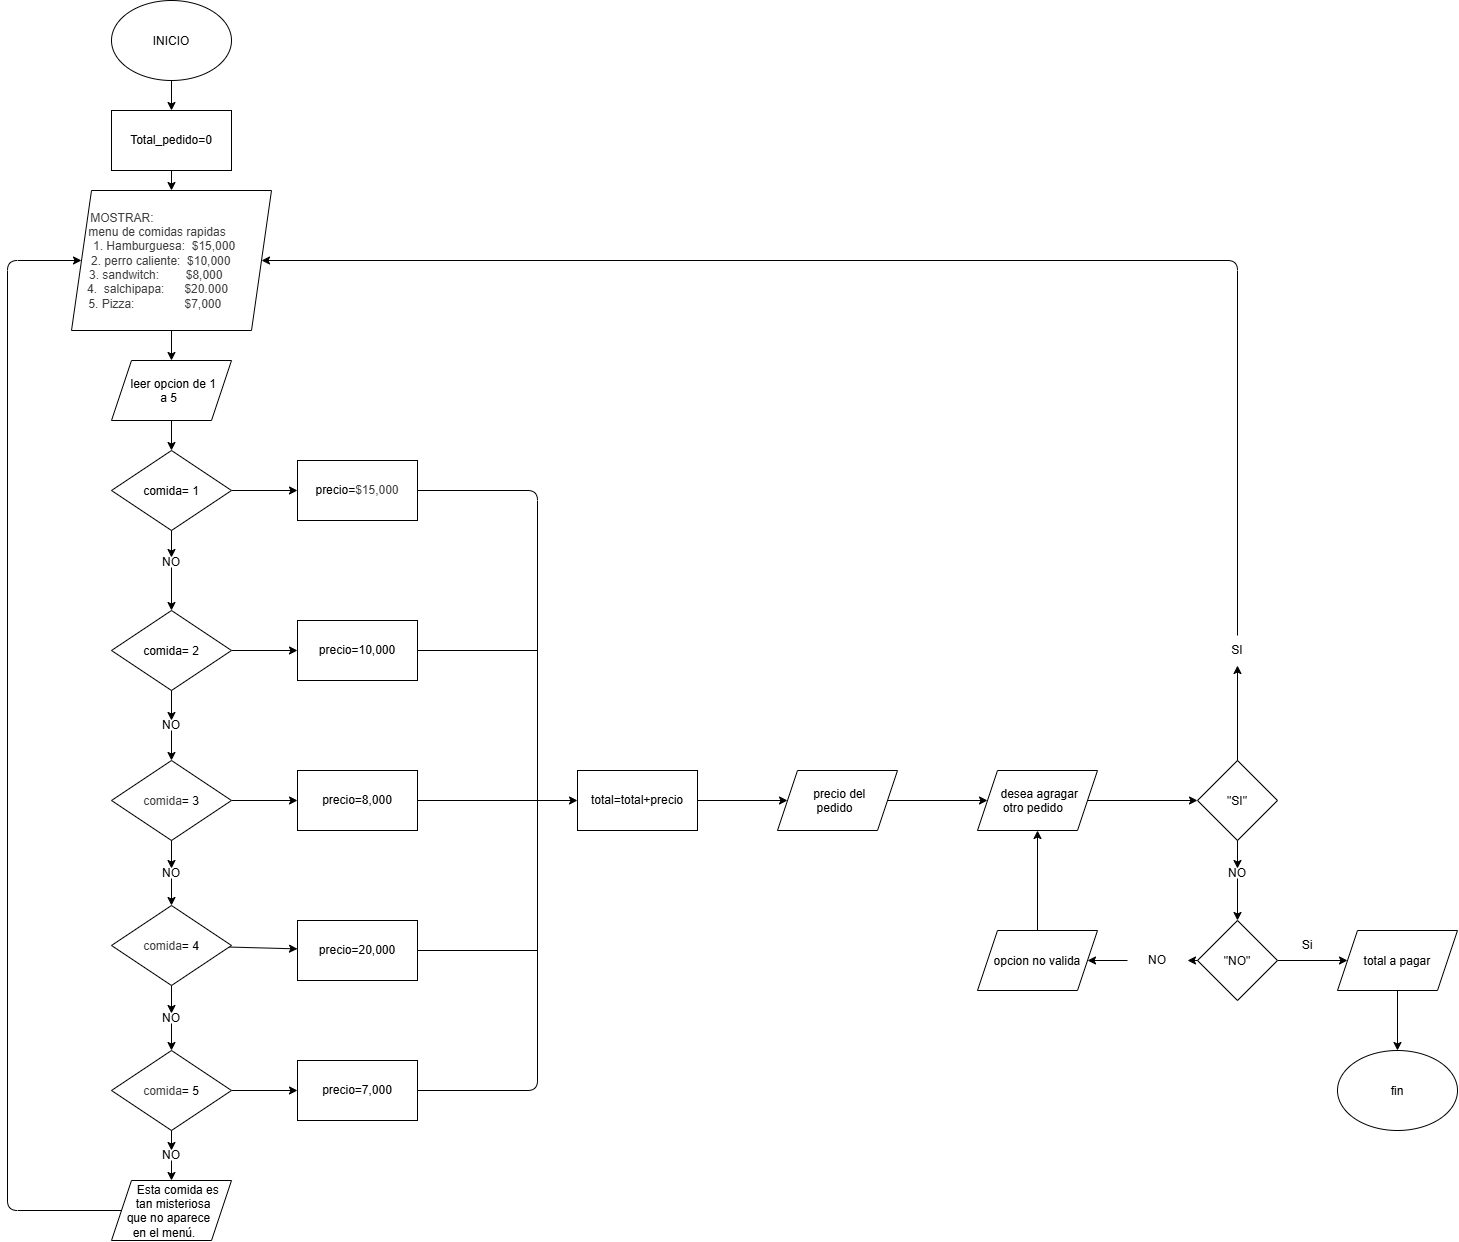

The diagram above was exported from draw.io. Its source (the exported page's mxGraphModel, read from the mxfile embedded in the PNG):
<mxGraphModel dx="917" dy="504" grid="1" gridSize="10" guides="1" tooltips="1" connect="1" arrows="1" fold="1" page="1" pageScale="1" pageWidth="827" pageHeight="1169" math="0" shadow="0">
  <root>
    <mxCell id="0" />
    <mxCell id="1" parent="0" />
    <mxCell id="L5J9Jr3ADN7fqxmAm-Wy-1" edge="1" parent="1" source="L5J9Jr3ADN7fqxmAm-Wy-2" style="edgeStyle=none;html=1;" target="L5J9Jr3ADN7fqxmAm-Wy-4" value="">
      <mxGeometry relative="1" as="geometry" />
    </mxCell>
    <mxCell id="L5J9Jr3ADN7fqxmAm-Wy-2" parent="1" style="ellipse;whiteSpace=wrap;html=1;shapeInside=1;" value="INICIO" vertex="1">
      <mxGeometry height="80" width="120" x="144" y="10" as="geometry" />
    </mxCell>
    <mxCell id="L5J9Jr3ADN7fqxmAm-Wy-3" edge="1" parent="1" source="L5J9Jr3ADN7fqxmAm-Wy-4" style="edgeStyle=none;html=1;" target="L5J9Jr3ADN7fqxmAm-Wy-6" value="">
      <mxGeometry relative="1" as="geometry" />
    </mxCell>
    <mxCell id="L5J9Jr3ADN7fqxmAm-Wy-4" parent="1" style="whiteSpace=wrap;html=1;" value="Total_pedido=0" vertex="1">
      <mxGeometry height="60" width="120" x="144" y="120" as="geometry" />
    </mxCell>
    <mxCell id="L5J9Jr3ADN7fqxmAm-Wy-5" edge="1" parent="1" source="L5J9Jr3ADN7fqxmAm-Wy-6" style="edgeStyle=none;html=1;" target="L5J9Jr3ADN7fqxmAm-Wy-8" value="">
      <mxGeometry relative="1" as="geometry" />
    </mxCell>
    <mxCell id="L5J9Jr3ADN7fqxmAm-Wy-6" parent="1" style="shape=parallelogram;perimeter=parallelogramPerimeter;whiteSpace=wrap;html=1;shapeInside=1;fixedSize=1;" value="&lt;div style=&quot;text-align: left;&quot;&gt;&lt;span style=&quot;color: rgb(63, 63, 63); text-decoration-line: inherit; background-color: transparent;&quot;&gt;MOSTRAR:&amp;nbsp;&lt;/span&gt;&lt;/div&gt;&lt;div style=&quot;text-align: left;&quot;&gt;&lt;span style=&quot;color: rgb(63, 63, 63); text-decoration-line: inherit; background-color: transparent;&quot;&gt;menu de comidas rapidas&amp;nbsp;&lt;/span&gt;&lt;span style=&quot;text-decoration-line: inherit; background-color: transparent; color: rgb(63, 63, 63);&quot;&gt;&amp;nbsp; &amp;nbsp; &amp;nbsp; &amp;nbsp; &amp;nbsp;&amp;nbsp;&lt;/span&gt;&lt;span style=&quot;text-decoration-line: inherit; background-color: transparent; color: rgb(63, 63, 63);&quot;&gt;1. Hamburguesa:&amp;nbsp; $15,000&amp;nbsp; &amp;nbsp; &amp;nbsp; &amp;nbsp; &amp;nbsp; &lt;/span&gt;&lt;span style=&quot;text-decoration-line: inherit; background-color: transparent; color: rgb(63, 63, 63);&quot;&gt;2. perro caliente:&amp;nbsp; $10,000&amp;nbsp; &amp;nbsp; &amp;nbsp; &amp;nbsp; &amp;nbsp;&amp;nbsp;&lt;/span&gt;&lt;span style=&quot;text-decoration-line: inherit; background-color: transparent; color: rgb(63, 63, 63);&quot;&gt;3. sandwitch:&amp;nbsp; &amp;nbsp; &amp;nbsp; &amp;nbsp; $8,000&amp;nbsp; &amp;nbsp; &amp;nbsp; &amp;nbsp; &amp;nbsp; &amp;nbsp;&amp;nbsp;&lt;/span&gt;&lt;span style=&quot;text-decoration-line: inherit; background-color: transparent; color: rgb(63, 63, 63);&quot;&gt;4.&amp;nbsp; salchipapa:&amp;nbsp; &amp;nbsp; &amp;nbsp; $20.000&amp;nbsp; &amp;nbsp; &amp;nbsp; &amp;nbsp; &amp;nbsp; &amp;nbsp;&lt;/span&gt;&lt;span style=&quot;text-decoration-line: inherit; background-color: transparent; color: rgb(63, 63, 63);&quot;&gt;5. Pizza:&amp;nbsp; &amp;nbsp; &amp;nbsp; &amp;nbsp; &amp;nbsp; &amp;nbsp; &amp;nbsp; &amp;nbsp;$7,000&lt;/span&gt;&lt;/div&gt;" vertex="1">
      <mxGeometry height="140" width="200" x="104" y="200" as="geometry" />
    </mxCell>
    <mxCell id="L5J9Jr3ADN7fqxmAm-Wy-7" edge="1" parent="1" source="L5J9Jr3ADN7fqxmAm-Wy-8" style="edgeStyle=none;html=1;" target="L5J9Jr3ADN7fqxmAm-Wy-11" value="">
      <mxGeometry relative="1" as="geometry" />
    </mxCell>
    <mxCell id="L5J9Jr3ADN7fqxmAm-Wy-8" parent="1" style="shape=parallelogram;perimeter=parallelogramPerimeter;whiteSpace=wrap;html=1;shapeInside=1;fixedSize=1;" value="leer opcion de 1 a 5" vertex="1">
      <mxGeometry height="60" width="120" x="144" y="370" as="geometry" />
    </mxCell>
    <mxCell id="L5J9Jr3ADN7fqxmAm-Wy-9" edge="1" parent="1" source="L5J9Jr3ADN7fqxmAm-Wy-11" style="edgeStyle=none;html=1;" target="L5J9Jr3ADN7fqxmAm-Wy-12" value="">
      <mxGeometry relative="1" as="geometry" />
    </mxCell>
    <mxCell id="L5J9Jr3ADN7fqxmAm-Wy-10" edge="1" parent="1" source="L5J9Jr3ADN7fqxmAm-Wy-39" style="edgeStyle=none;html=1;" target="L5J9Jr3ADN7fqxmAm-Wy-15" value="">
      <mxGeometry relative="1" as="geometry" />
    </mxCell>
    <mxCell id="L5J9Jr3ADN7fqxmAm-Wy-11" parent="1" style="rhombus;whiteSpace=wrap;html=1;shapeInside=1;" value="comida= 1" vertex="1">
      <mxGeometry height="80" width="120" x="144" y="460" as="geometry" />
    </mxCell>
    <mxCell id="L5J9Jr3ADN7fqxmAm-Wy-12" parent="1" style="whiteSpace=wrap;html=1;" value="precio=&lt;span style=&quot;color: rgb(63, 63, 63); text-align: left;&quot;&gt;$15,000&lt;/span&gt;" vertex="1">
      <mxGeometry height="60" width="120" x="330" y="470" as="geometry" />
    </mxCell>
    <mxCell id="L5J9Jr3ADN7fqxmAm-Wy-13" edge="1" parent="1" source="L5J9Jr3ADN7fqxmAm-Wy-15" style="edgeStyle=none;html=1;" target="L5J9Jr3ADN7fqxmAm-Wy-16" value="">
      <mxGeometry relative="1" as="geometry" />
    </mxCell>
    <mxCell id="L5J9Jr3ADN7fqxmAm-Wy-14" edge="1" parent="1" source="L5J9Jr3ADN7fqxmAm-Wy-37" style="edgeStyle=none;html=1;" target="L5J9Jr3ADN7fqxmAm-Wy-19" value="">
      <mxGeometry relative="1" as="geometry" />
    </mxCell>
    <mxCell id="L5J9Jr3ADN7fqxmAm-Wy-15" parent="1" style="rhombus;whiteSpace=wrap;html=1;shapeInside=1;" value="comida= 2" vertex="1">
      <mxGeometry height="80" width="120" x="144" y="620" as="geometry" />
    </mxCell>
    <mxCell id="L5J9Jr3ADN7fqxmAm-Wy-16" parent="1" style="whiteSpace=wrap;html=1;" value="precio=10,000" vertex="1">
      <mxGeometry height="60" width="120" x="330" y="630" as="geometry" />
    </mxCell>
    <mxCell id="L5J9Jr3ADN7fqxmAm-Wy-17" edge="1" parent="1" source="L5J9Jr3ADN7fqxmAm-Wy-19" style="edgeStyle=none;html=1;" target="L5J9Jr3ADN7fqxmAm-Wy-20" value="">
      <mxGeometry relative="1" as="geometry" />
    </mxCell>
    <mxCell id="L5J9Jr3ADN7fqxmAm-Wy-18" edge="1" parent="1" source="L5J9Jr3ADN7fqxmAm-Wy-35" style="edgeStyle=none;html=1;" target="L5J9Jr3ADN7fqxmAm-Wy-23" value="">
      <mxGeometry relative="1" as="geometry" />
    </mxCell>
    <mxCell id="L5J9Jr3ADN7fqxmAm-Wy-19" parent="1" style="rhombus;whiteSpace=wrap;html=1;shapeInside=1;" value="&lt;span style=&quot;color: rgb(63, 63, 63);&quot;&gt;comida&lt;/span&gt;= 3" vertex="1">
      <mxGeometry height="80" width="120" x="144" y="770" as="geometry" />
    </mxCell>
    <mxCell id="L5J9Jr3ADN7fqxmAm-Wy-20" parent="1" style="whiteSpace=wrap;html=1;" value="precio=8,000" vertex="1">
      <mxGeometry height="60" width="120" x="330" y="780" as="geometry" />
    </mxCell>
    <mxCell id="L5J9Jr3ADN7fqxmAm-Wy-21" edge="1" parent="1" source="L5J9Jr3ADN7fqxmAm-Wy-23" style="edgeStyle=none;html=1;" target="L5J9Jr3ADN7fqxmAm-Wy-24" value="">
      <mxGeometry relative="1" as="geometry" />
    </mxCell>
    <mxCell id="L5J9Jr3ADN7fqxmAm-Wy-22" edge="1" parent="1" source="L5J9Jr3ADN7fqxmAm-Wy-33" style="edgeStyle=none;html=1;" target="L5J9Jr3ADN7fqxmAm-Wy-27" value="">
      <mxGeometry relative="1" as="geometry" />
    </mxCell>
    <mxCell id="L5J9Jr3ADN7fqxmAm-Wy-23" parent="1" style="rhombus;whiteSpace=wrap;html=1;shapeInside=1;" value="&lt;span style=&quot;color: rgb(63, 63, 63);&quot;&gt;comida&lt;/span&gt;= 4" vertex="1">
      <mxGeometry height="80" width="120" x="144" y="915" as="geometry" />
    </mxCell>
    <mxCell id="L5J9Jr3ADN7fqxmAm-Wy-24" parent="1" style="whiteSpace=wrap;html=1;" value="precio=20,000" vertex="1">
      <mxGeometry height="60" width="120" x="330" y="930" as="geometry" />
    </mxCell>
    <mxCell id="L5J9Jr3ADN7fqxmAm-Wy-25" edge="1" parent="1" source="L5J9Jr3ADN7fqxmAm-Wy-27" style="edgeStyle=none;html=1;" target="L5J9Jr3ADN7fqxmAm-Wy-28" value="">
      <mxGeometry relative="1" as="geometry" />
    </mxCell>
    <mxCell id="L5J9Jr3ADN7fqxmAm-Wy-26" edge="1" parent="1" source="L5J9Jr3ADN7fqxmAm-Wy-31" style="edgeStyle=none;html=1;" target="L5J9Jr3ADN7fqxmAm-Wy-29" value="">
      <mxGeometry relative="1" as="geometry" />
    </mxCell>
    <mxCell id="L5J9Jr3ADN7fqxmAm-Wy-27" parent="1" style="rhombus;whiteSpace=wrap;html=1;shapeInside=1;" value="&lt;span style=&quot;color: rgb(63, 63, 63);&quot;&gt;comida&lt;/span&gt;= 5" vertex="1">
      <mxGeometry height="80" width="120" x="144" y="1060" as="geometry" />
    </mxCell>
    <mxCell id="L5J9Jr3ADN7fqxmAm-Wy-28" parent="1" style="whiteSpace=wrap;html=1;" value="precio=7,000" vertex="1">
      <mxGeometry height="60" width="120" x="330" y="1070" as="geometry" />
    </mxCell>
    <mxCell id="L5J9Jr3ADN7fqxmAm-Wy-29" parent="1" style="shape=parallelogram;perimeter=parallelogramPerimeter;whiteSpace=wrap;html=1;shapeInside=1;fixedSize=1;" value="Esta comida es tan misteriosa que no aparece en el menú." vertex="1">
      <mxGeometry height="60" width="120" x="144" y="1190" as="geometry" />
    </mxCell>
    <mxCell id="L5J9Jr3ADN7fqxmAm-Wy-30" edge="1" parent="1" source="L5J9Jr3ADN7fqxmAm-Wy-27" style="edgeStyle=none;html=1;" target="L5J9Jr3ADN7fqxmAm-Wy-31" value="">
      <mxGeometry relative="1" as="geometry">
        <mxPoint x="204" y="1140" as="sourcePoint" />
        <mxPoint x="204" y="1190" as="targetPoint" />
      </mxGeometry>
    </mxCell>
    <mxCell id="L5J9Jr3ADN7fqxmAm-Wy-31" parent="1" style="text;html=1;whiteSpace=wrap;strokeColor=none;fillColor=none;align=center;verticalAlign=middle;rounded=0;" value="NO" vertex="1">
      <mxGeometry height="10" width="60" x="174" y="1160" as="geometry" />
    </mxCell>
    <mxCell id="L5J9Jr3ADN7fqxmAm-Wy-32" edge="1" parent="1" source="L5J9Jr3ADN7fqxmAm-Wy-23" style="edgeStyle=none;html=1;" target="L5J9Jr3ADN7fqxmAm-Wy-33" value="">
      <mxGeometry relative="1" as="geometry">
        <mxPoint x="204" y="995" as="sourcePoint" />
        <mxPoint x="204" y="1060" as="targetPoint" />
      </mxGeometry>
    </mxCell>
    <mxCell id="L5J9Jr3ADN7fqxmAm-Wy-33" parent="1" style="text;html=1;whiteSpace=wrap;strokeColor=none;fillColor=none;align=center;verticalAlign=middle;rounded=0;" value="NO" vertex="1">
      <mxGeometry height="10" width="60" x="174" y="1023" as="geometry" />
    </mxCell>
    <mxCell id="L5J9Jr3ADN7fqxmAm-Wy-34" edge="1" parent="1" source="L5J9Jr3ADN7fqxmAm-Wy-19" style="edgeStyle=none;html=1;" target="L5J9Jr3ADN7fqxmAm-Wy-35" value="">
      <mxGeometry relative="1" as="geometry">
        <mxPoint x="204" y="850" as="sourcePoint" />
        <mxPoint x="204" y="915" as="targetPoint" />
      </mxGeometry>
    </mxCell>
    <mxCell id="L5J9Jr3ADN7fqxmAm-Wy-35" parent="1" style="text;html=1;whiteSpace=wrap;strokeColor=none;fillColor=none;align=center;verticalAlign=middle;rounded=0;" value="NO" vertex="1">
      <mxGeometry height="10" width="60" x="174" y="878" as="geometry" />
    </mxCell>
    <mxCell id="L5J9Jr3ADN7fqxmAm-Wy-36" edge="1" parent="1" source="L5J9Jr3ADN7fqxmAm-Wy-15" style="edgeStyle=none;html=1;" target="L5J9Jr3ADN7fqxmAm-Wy-37" value="">
      <mxGeometry relative="1" as="geometry">
        <mxPoint x="204" y="700" as="sourcePoint" />
        <mxPoint x="204" y="770" as="targetPoint" />
      </mxGeometry>
    </mxCell>
    <mxCell id="L5J9Jr3ADN7fqxmAm-Wy-37" parent="1" style="text;html=1;whiteSpace=wrap;strokeColor=none;fillColor=none;align=center;verticalAlign=middle;rounded=0;" value="NO" vertex="1">
      <mxGeometry height="10" width="60" x="174" y="730" as="geometry" />
    </mxCell>
    <mxCell id="L5J9Jr3ADN7fqxmAm-Wy-38" edge="1" parent="1" source="L5J9Jr3ADN7fqxmAm-Wy-11" style="edgeStyle=none;html=1;" target="L5J9Jr3ADN7fqxmAm-Wy-39" value="">
      <mxGeometry relative="1" as="geometry">
        <mxPoint x="204" y="540" as="sourcePoint" />
        <mxPoint x="204" y="620" as="targetPoint" />
      </mxGeometry>
    </mxCell>
    <mxCell id="L5J9Jr3ADN7fqxmAm-Wy-39" parent="1" style="text;html=1;whiteSpace=wrap;strokeColor=none;fillColor=none;align=center;verticalAlign=middle;rounded=0;" value="NO" vertex="1">
      <mxGeometry height="10" width="60" x="174" y="567" as="geometry" />
    </mxCell>
    <mxCell id="L5J9Jr3ADN7fqxmAm-Wy-40" edge="1" parent="1" source="L5J9Jr3ADN7fqxmAm-Wy-29" style="endArrow=classic;html=1;exitX=0;exitY=0.5;exitDx=0;exitDy=0;entryX=0;entryY=0.5;entryDx=0;entryDy=0;" target="L5J9Jr3ADN7fqxmAm-Wy-6" value="">
      <mxGeometry height="50" relative="1" width="50" as="geometry">
        <Array as="points">
          <mxPoint x="40" y="1220" />
          <mxPoint x="40" y="270" />
        </Array>
        <mxPoint x="20" y="1200" as="sourcePoint" />
        <mxPoint x="90" y="240" as="targetPoint" />
      </mxGeometry>
    </mxCell>
    <mxCell id="L5J9Jr3ADN7fqxmAm-Wy-41" edge="1" parent="1" source="L5J9Jr3ADN7fqxmAm-Wy-42" style="edgeStyle=none;html=1;" target="L5J9Jr3ADN7fqxmAm-Wy-48" value="">
      <mxGeometry relative="1" as="geometry" />
    </mxCell>
    <mxCell id="L5J9Jr3ADN7fqxmAm-Wy-42" parent="1" style="rounded=0;whiteSpace=wrap;html=1;" value="total=total+precio" vertex="1">
      <mxGeometry height="60" width="120" x="610" y="780" as="geometry" />
    </mxCell>
    <mxCell id="L5J9Jr3ADN7fqxmAm-Wy-43" edge="1" parent="1" source="L5J9Jr3ADN7fqxmAm-Wy-12" style="endArrow=none;html=1;exitX=1;exitY=0.5;exitDx=0;exitDy=0;entryX=1;entryY=0.5;entryDx=0;entryDy=0;" target="L5J9Jr3ADN7fqxmAm-Wy-28" value="">
      <mxGeometry height="50" relative="1" width="50" as="geometry">
        <Array as="points">
          <mxPoint x="570" y="500" />
          <mxPoint x="570" y="1100" />
        </Array>
        <mxPoint x="510" y="510" as="sourcePoint" />
        <mxPoint x="570" y="1131.1428397042412" as="targetPoint" />
      </mxGeometry>
    </mxCell>
    <mxCell id="L5J9Jr3ADN7fqxmAm-Wy-44" edge="1" parent="1" source="L5J9Jr3ADN7fqxmAm-Wy-20" style="endArrow=classic;html=1;entryX=0;entryY=0.5;entryDx=0;entryDy=0;exitX=1;exitY=0.5;exitDx=0;exitDy=0;" target="L5J9Jr3ADN7fqxmAm-Wy-42" value="">
      <mxGeometry height="50" relative="1" width="50" as="geometry">
        <mxPoint x="530" y="900" as="sourcePoint" />
        <mxPoint x="580" y="850" as="targetPoint" />
      </mxGeometry>
    </mxCell>
    <mxCell id="L5J9Jr3ADN7fqxmAm-Wy-45" edge="1" parent="1" source="L5J9Jr3ADN7fqxmAm-Wy-16" style="endArrow=none;html=1;" value="">
      <mxGeometry height="50" relative="1" width="50" as="geometry">
        <mxPoint x="450" y="710" as="sourcePoint" />
        <mxPoint x="570" y="660" as="targetPoint" />
      </mxGeometry>
    </mxCell>
    <mxCell id="L5J9Jr3ADN7fqxmAm-Wy-46" edge="1" parent="1" source="L5J9Jr3ADN7fqxmAm-Wy-24" style="endArrow=none;html=1;" value="">
      <mxGeometry height="50" relative="1" width="50" as="geometry">
        <mxPoint x="450" y="1010" as="sourcePoint" />
        <mxPoint x="570" y="960" as="targetPoint" />
      </mxGeometry>
    </mxCell>
    <mxCell id="L5J9Jr3ADN7fqxmAm-Wy-47" edge="1" parent="1" source="L5J9Jr3ADN7fqxmAm-Wy-48" style="edgeStyle=none;html=1;" target="L5J9Jr3ADN7fqxmAm-Wy-52" value="">
      <mxGeometry relative="1" as="geometry" />
    </mxCell>
    <mxCell id="L5J9Jr3ADN7fqxmAm-Wy-48" parent="1" style="shape=parallelogram;perimeter=parallelogramPerimeter;whiteSpace=wrap;html=1;shapeInside=1;fixedSize=1;rounded=0;" value="precio del pedido" vertex="1">
      <mxGeometry height="60" width="120" x="810" y="780" as="geometry" />
    </mxCell>
    <mxCell id="L5J9Jr3ADN7fqxmAm-Wy-49" edge="1" parent="1" source="L5J9Jr3ADN7fqxmAm-Wy-59" style="endArrow=classic;html=1;exitX=0.5;exitY=0;exitDx=0;exitDy=0;entryX=1;entryY=0.5;entryDx=0;entryDy=0;" target="L5J9Jr3ADN7fqxmAm-Wy-6" value="">
      <mxGeometry height="50" relative="1" width="50" as="geometry">
        <Array as="points">
          <mxPoint x="1270" y="270" />
        </Array>
        <mxPoint x="1100" y="645" as="sourcePoint" />
        <mxPoint x="840" y="470" as="targetPoint" />
      </mxGeometry>
    </mxCell>
    <mxCell id="L5J9Jr3ADN7fqxmAm-Wy-50" parent="1" style="ellipse;whiteSpace=wrap;html=1;shapeInside=1;" value="fin" vertex="1">
      <mxGeometry height="80" width="120" x="1370" y="1060" as="geometry" />
    </mxCell>
    <mxCell id="L5J9Jr3ADN7fqxmAm-Wy-51" edge="1" parent="1" source="L5J9Jr3ADN7fqxmAm-Wy-52" style="edgeStyle=none;html=1;" target="L5J9Jr3ADN7fqxmAm-Wy-54" value="">
      <mxGeometry relative="1" as="geometry" />
    </mxCell>
    <mxCell id="L5J9Jr3ADN7fqxmAm-Wy-52" parent="1" style="shape=parallelogram;perimeter=parallelogramPerimeter;whiteSpace=wrap;html=1;shapeInside=1;fixedSize=1;rounded=0;" value="desea agragar otro pedido&amp;nbsp;" vertex="1">
      <mxGeometry height="60" width="120" x="1010" y="780" as="geometry" />
    </mxCell>
    <mxCell id="L5J9Jr3ADN7fqxmAm-Wy-53" edge="1" parent="1" source="L5J9Jr3ADN7fqxmAm-Wy-61" style="edgeStyle=none;html=1;" target="L5J9Jr3ADN7fqxmAm-Wy-57" value="">
      <mxGeometry relative="1" as="geometry" />
    </mxCell>
    <mxCell id="L5J9Jr3ADN7fqxmAm-Wy-54" parent="1" style="rhombus;whiteSpace=wrap;html=1;shapeInside=1;rounded=0;" value="&quot;SI&quot;" vertex="1">
      <mxGeometry height="80" width="80" x="1230" y="770" as="geometry" />
    </mxCell>
    <mxCell id="L5J9Jr3ADN7fqxmAm-Wy-55" edge="1" parent="1" source="L5J9Jr3ADN7fqxmAm-Wy-57" style="edgeStyle=none;html=1;" target="L5J9Jr3ADN7fqxmAm-Wy-63" value="">
      <mxGeometry relative="1" as="geometry" />
    </mxCell>
    <mxCell id="L5J9Jr3ADN7fqxmAm-Wy-56" edge="1" parent="1" source="L5J9Jr3ADN7fqxmAm-Wy-68" style="edgeStyle=none;html=1;" target="L5J9Jr3ADN7fqxmAm-Wy-64" value="">
      <mxGeometry relative="1" as="geometry" />
    </mxCell>
    <mxCell id="L5J9Jr3ADN7fqxmAm-Wy-57" parent="1" style="rhombus;whiteSpace=wrap;html=1;shapeInside=1;rounded=0;" value="&quot;NO&quot;" vertex="1">
      <mxGeometry height="80" width="80" x="1230" y="930" as="geometry" />
    </mxCell>
    <mxCell id="L5J9Jr3ADN7fqxmAm-Wy-58" edge="1" parent="1" source="L5J9Jr3ADN7fqxmAm-Wy-54" style="endArrow=classic;html=1;exitX=0.5;exitY=0;exitDx=0;exitDy=0;entryX=0.5;entryY=1;entryDx=0;entryDy=0;" target="L5J9Jr3ADN7fqxmAm-Wy-59" value="">
      <mxGeometry height="50" relative="1" width="50" as="geometry">
        <Array as="points" />
        <mxPoint x="1270" y="770" as="sourcePoint" />
        <mxPoint x="294" y="270" as="targetPoint" />
      </mxGeometry>
    </mxCell>
    <mxCell id="L5J9Jr3ADN7fqxmAm-Wy-59" parent="1" style="text;html=1;whiteSpace=wrap;strokeColor=none;fillColor=none;align=center;verticalAlign=middle;rounded=0;" value="SI" vertex="1">
      <mxGeometry height="30" width="60" x="1240" y="645" as="geometry" />
    </mxCell>
    <mxCell id="L5J9Jr3ADN7fqxmAm-Wy-60" edge="1" parent="1" source="L5J9Jr3ADN7fqxmAm-Wy-54" style="edgeStyle=none;html=1;" target="L5J9Jr3ADN7fqxmAm-Wy-61" value="">
      <mxGeometry relative="1" as="geometry">
        <mxPoint x="1270" y="850" as="sourcePoint" />
        <mxPoint x="1270" y="930" as="targetPoint" />
      </mxGeometry>
    </mxCell>
    <mxCell id="L5J9Jr3ADN7fqxmAm-Wy-61" parent="1" style="text;html=1;whiteSpace=wrap;strokeColor=none;fillColor=none;align=center;verticalAlign=middle;rounded=0;" value="NO" vertex="1">
      <mxGeometry height="10" width="60" x="1240" y="878" as="geometry" />
    </mxCell>
    <mxCell id="L5J9Jr3ADN7fqxmAm-Wy-62" edge="1" parent="1" source="L5J9Jr3ADN7fqxmAm-Wy-63" style="edgeStyle=none;html=1;" target="L5J9Jr3ADN7fqxmAm-Wy-50" value="">
      <mxGeometry relative="1" as="geometry" />
    </mxCell>
    <mxCell id="L5J9Jr3ADN7fqxmAm-Wy-63" parent="1" style="shape=parallelogram;perimeter=parallelogramPerimeter;whiteSpace=wrap;html=1;shapeInside=1;fixedSize=1;rounded=0;" value="total a pagar" vertex="1">
      <mxGeometry height="60" width="120" x="1370" y="940" as="geometry" />
    </mxCell>
    <mxCell id="L5J9Jr3ADN7fqxmAm-Wy-64" parent="1" style="shape=parallelogram;perimeter=parallelogramPerimeter;whiteSpace=wrap;html=1;shapeInside=1;fixedSize=1;rounded=0;" value="opcion no valida" vertex="1">
      <mxGeometry height="60" width="120" x="1010" y="940" as="geometry" />
    </mxCell>
    <mxCell id="L5J9Jr3ADN7fqxmAm-Wy-65" edge="1" parent="1" source="L5J9Jr3ADN7fqxmAm-Wy-64" style="endArrow=classic;html=1;entryX=0.5;entryY=1;entryDx=0;entryDy=0;exitX=0.5;exitY=0;exitDx=0;exitDy=0;" target="L5J9Jr3ADN7fqxmAm-Wy-52" value="">
      <mxGeometry height="50" relative="1" width="50" as="geometry">
        <mxPoint x="1010" y="920" as="sourcePoint" />
        <mxPoint x="1060" y="870" as="targetPoint" />
      </mxGeometry>
    </mxCell>
    <mxCell id="L5J9Jr3ADN7fqxmAm-Wy-66" parent="1" style="text;html=1;whiteSpace=wrap;strokeColor=none;fillColor=none;align=center;verticalAlign=middle;rounded=0;" value="Si" vertex="1">
      <mxGeometry height="30" width="60" x="1310" y="940" as="geometry" />
    </mxCell>
    <mxCell id="L5J9Jr3ADN7fqxmAm-Wy-67" edge="1" parent="1" source="L5J9Jr3ADN7fqxmAm-Wy-57" style="edgeStyle=none;html=1;" target="L5J9Jr3ADN7fqxmAm-Wy-68" value="">
      <mxGeometry relative="1" as="geometry">
        <mxPoint x="1230" y="970" as="sourcePoint" />
        <mxPoint x="1120" y="970" as="targetPoint" />
      </mxGeometry>
    </mxCell>
    <mxCell id="L5J9Jr3ADN7fqxmAm-Wy-68" parent="1" style="text;html=1;whiteSpace=wrap;strokeColor=none;fillColor=none;align=center;verticalAlign=middle;rounded=0;" value="NO" vertex="1">
      <mxGeometry height="30" width="60" x="1160" y="955" as="geometry" />
    </mxCell>
  </root>
</mxGraphModel>